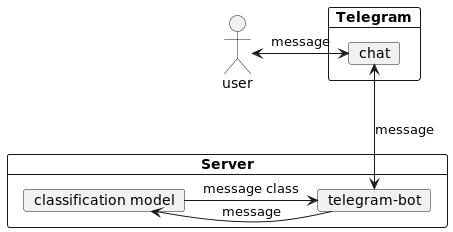

The diagram above was rendered by PlantUML. Its source (embedded in the PNG):
@startuml
actor user

card "Server" {
    card "telegram-bot" as tg_bot{
    }
    card "classification model" as model {
    }
}

card "Telegram" {
    card "chat" as tg_chat {
    }
}

user <-> tg_chat: message
tg_chat <--> tg_bot : message
model <- tg_bot: message
model -> tg_bot: message class

@enduml